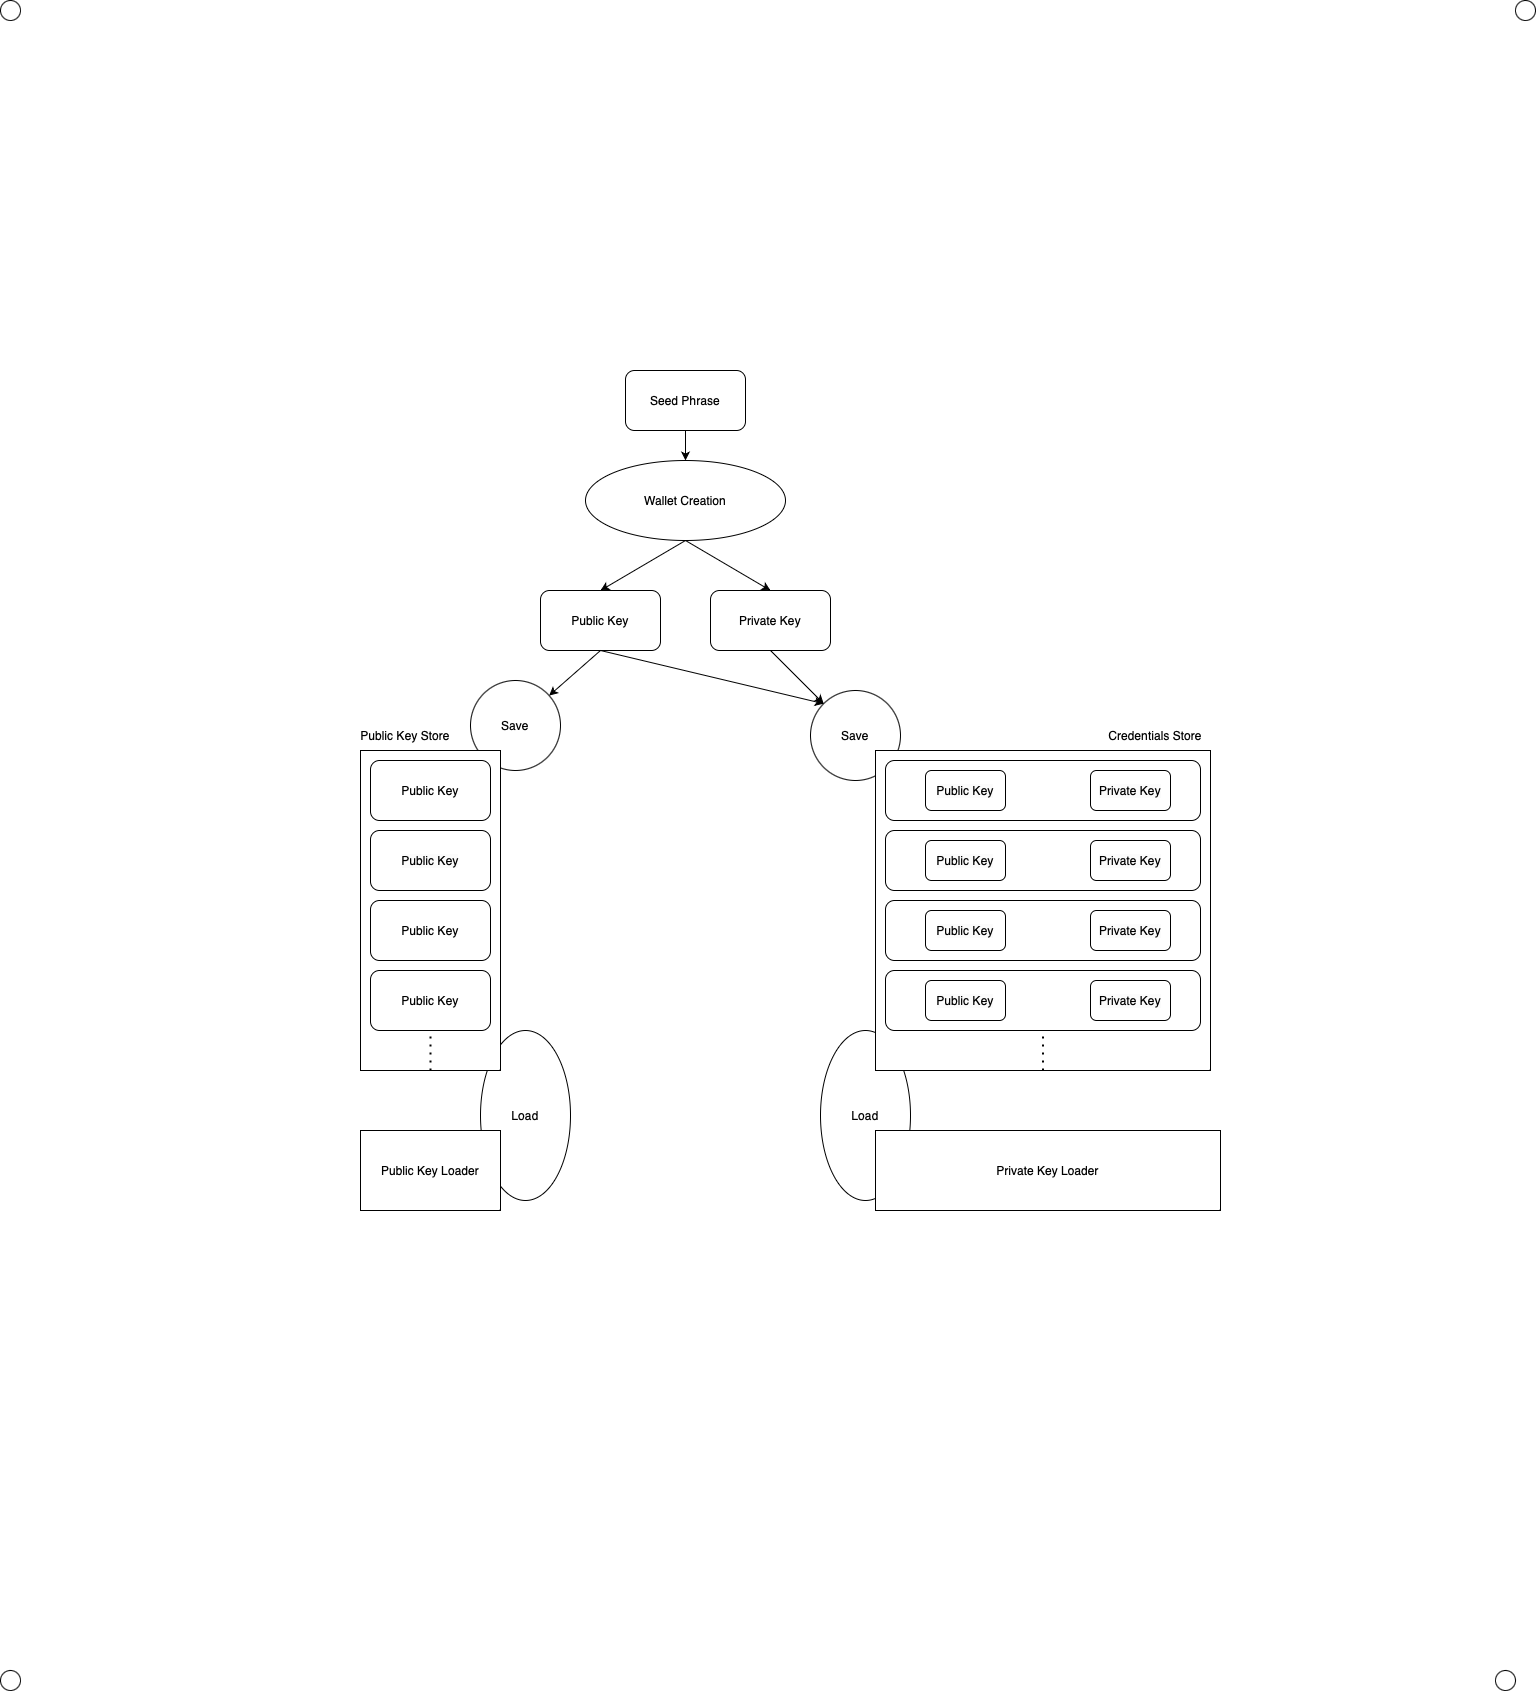

The diagram above was exported from draw.io. Its source (the exported page's mxGraphModel, read from the mxfile embedded in the PNG):
<mxGraphModel dx="2762" dy="2203" grid="1" gridSize="10" guides="1" tooltips="1" connect="1" arrows="1" fold="1" page="1" pageScale="1" pageWidth="850" pageHeight="1100" background="#ffffff" math="0" shadow="0">
  <root>
    <mxCell id="0" />
    <mxCell id="1" parent="0" />
    <mxCell id="mGSxknyk7iUtb4ZbhzEk-51" value="Save" style="ellipse;whiteSpace=wrap;html=1;" vertex="1" parent="1">
      <mxGeometry x="550" y="100" width="90" height="90" as="geometry" />
    </mxCell>
    <mxCell id="mGSxknyk7iUtb4ZbhzEk-50" value="Load" style="ellipse;whiteSpace=wrap;html=1;" vertex="1" parent="1">
      <mxGeometry x="560" y="440" width="90" height="170" as="geometry" />
    </mxCell>
    <mxCell id="mGSxknyk7iUtb4ZbhzEk-47" value="Load" style="ellipse;whiteSpace=wrap;html=1;" vertex="1" parent="1">
      <mxGeometry x="220" y="440" width="90" height="170" as="geometry" />
    </mxCell>
    <mxCell id="mGSxknyk7iUtb4ZbhzEk-44" value="Save" style="ellipse;whiteSpace=wrap;html=1;" vertex="1" parent="1">
      <mxGeometry x="210" y="90" width="90" height="90" as="geometry" />
    </mxCell>
    <mxCell id="mGSxknyk7iUtb4ZbhzEk-13" value="Wallet Creation" style="ellipse;whiteSpace=wrap;html=1;" vertex="1" parent="1">
      <mxGeometry x="325" y="-130" width="200" height="80" as="geometry" />
    </mxCell>
    <mxCell id="mGSxknyk7iUtb4ZbhzEk-3" value="" style="rounded=0;whiteSpace=wrap;html=1;" vertex="1" parent="1">
      <mxGeometry x="100" y="160" width="140" height="320" as="geometry" />
    </mxCell>
    <mxCell id="mGSxknyk7iUtb4ZbhzEk-4" value="Public Key" style="rounded=1;whiteSpace=wrap;html=1;" vertex="1" parent="1">
      <mxGeometry x="110" y="170" width="120" height="60" as="geometry" />
    </mxCell>
    <mxCell id="mGSxknyk7iUtb4ZbhzEk-5" value="&lt;span style=&quot;caret-color: rgb(0, 0, 0); color: rgb(0, 0, 0); font-family: Helvetica; font-size: 12px; font-style: normal; font-variant-caps: normal; font-weight: 400; letter-spacing: normal; text-align: center; text-indent: 0px; text-transform: none; word-spacing: 0px; -webkit-text-stroke-width: 0px; background-color: rgb(251, 251, 251); text-decoration: none; float: none; display: inline !important;&quot;&gt;Public Key&lt;/span&gt;" style="rounded=1;whiteSpace=wrap;html=1;" vertex="1" parent="1">
      <mxGeometry x="110" y="240" width="120" height="60" as="geometry" />
    </mxCell>
    <mxCell id="mGSxknyk7iUtb4ZbhzEk-6" value="Public Key" style="rounded=1;whiteSpace=wrap;html=1;" vertex="1" parent="1">
      <mxGeometry x="110" y="310" width="120" height="60" as="geometry" />
    </mxCell>
    <mxCell id="mGSxknyk7iUtb4ZbhzEk-7" value="&lt;span style=&quot;font-weight: 400;&quot;&gt;Public Key&lt;/span&gt;" style="rounded=1;whiteSpace=wrap;html=1;fontStyle=1" vertex="1" parent="1">
      <mxGeometry x="110" y="380" width="120" height="60" as="geometry" />
    </mxCell>
    <mxCell id="mGSxknyk7iUtb4ZbhzEk-8" value="" style="endArrow=none;dashed=1;html=1;dashPattern=1 3;strokeWidth=2;rounded=0;entryX=0.5;entryY=1;entryDx=0;entryDy=0;" edge="1" parent="1" source="mGSxknyk7iUtb4ZbhzEk-3" target="mGSxknyk7iUtb4ZbhzEk-7">
      <mxGeometry width="50" height="50" relative="1" as="geometry">
        <mxPoint x="420" y="450" as="sourcePoint" />
        <mxPoint x="470" y="400" as="targetPoint" />
      </mxGeometry>
    </mxCell>
    <mxCell id="mGSxknyk7iUtb4ZbhzEk-9" value="Public Key Store" style="text;html=1;strokeColor=none;fillColor=none;align=center;verticalAlign=middle;whiteSpace=wrap;rounded=0;" vertex="1" parent="1">
      <mxGeometry x="90" y="130" width="110" height="30" as="geometry" />
    </mxCell>
    <mxCell id="mGSxknyk7iUtb4ZbhzEk-10" value="Seed Phrase" style="rounded=1;whiteSpace=wrap;html=1;" vertex="1" parent="1">
      <mxGeometry x="365" y="-220" width="120" height="60" as="geometry" />
    </mxCell>
    <mxCell id="mGSxknyk7iUtb4ZbhzEk-11" value="" style="endArrow=classic;html=1;rounded=0;exitX=0.5;exitY=1;exitDx=0;exitDy=0;entryX=0.5;entryY=0;entryDx=0;entryDy=0;" edge="1" parent="1" source="mGSxknyk7iUtb4ZbhzEk-13" target="mGSxknyk7iUtb4ZbhzEk-12">
      <mxGeometry width="50" height="50" relative="1" as="geometry">
        <mxPoint x="400" y="240" as="sourcePoint" />
        <mxPoint x="430" y="-40" as="targetPoint" />
      </mxGeometry>
    </mxCell>
    <mxCell id="mGSxknyk7iUtb4ZbhzEk-12" value="Public Key" style="rounded=1;whiteSpace=wrap;html=1;" vertex="1" parent="1">
      <mxGeometry x="280" width="120" height="60" as="geometry" />
    </mxCell>
    <mxCell id="mGSxknyk7iUtb4ZbhzEk-14" value="Private Key" style="rounded=1;whiteSpace=wrap;html=1;" vertex="1" parent="1">
      <mxGeometry x="450" width="120" height="60" as="geometry" />
    </mxCell>
    <mxCell id="mGSxknyk7iUtb4ZbhzEk-15" value="" style="endArrow=classic;html=1;rounded=0;exitX=0.5;exitY=1;exitDx=0;exitDy=0;entryX=0.5;entryY=0;entryDx=0;entryDy=0;" edge="1" parent="1" source="mGSxknyk7iUtb4ZbhzEk-13" target="mGSxknyk7iUtb4ZbhzEk-14">
      <mxGeometry width="50" height="50" relative="1" as="geometry">
        <mxPoint x="435" y="-110" as="sourcePoint" />
        <mxPoint x="375" y="10" as="targetPoint" />
      </mxGeometry>
    </mxCell>
    <mxCell id="mGSxknyk7iUtb4ZbhzEk-16" value="" style="endArrow=classic;html=1;rounded=0;exitX=0.5;exitY=1;exitDx=0;exitDy=0;entryX=0.5;entryY=0;entryDx=0;entryDy=0;" edge="1" parent="1" source="mGSxknyk7iUtb4ZbhzEk-10" target="mGSxknyk7iUtb4ZbhzEk-13">
      <mxGeometry width="50" height="50" relative="1" as="geometry">
        <mxPoint x="400" y="240" as="sourcePoint" />
        <mxPoint x="430" y="-100" as="targetPoint" />
      </mxGeometry>
    </mxCell>
    <mxCell id="mGSxknyk7iUtb4ZbhzEk-18" value="" style="rounded=0;whiteSpace=wrap;html=1;" vertex="1" parent="1">
      <mxGeometry x="615" y="160" width="335" height="320" as="geometry" />
    </mxCell>
    <mxCell id="mGSxknyk7iUtb4ZbhzEk-19" value="" style="rounded=1;whiteSpace=wrap;html=1;" vertex="1" parent="1">
      <mxGeometry x="625" y="170" width="315" height="60" as="geometry" />
    </mxCell>
    <mxCell id="mGSxknyk7iUtb4ZbhzEk-24" value="Credentials Store" style="text;html=1;strokeColor=none;fillColor=none;align=center;verticalAlign=middle;whiteSpace=wrap;rounded=0;" vertex="1" parent="1">
      <mxGeometry x="840" y="130" width="110" height="30" as="geometry" />
    </mxCell>
    <mxCell id="mGSxknyk7iUtb4ZbhzEk-25" value="&lt;span style=&quot;caret-color: rgb(0, 0, 0); color: rgb(0, 0, 0); font-family: Helvetica; font-size: 12px; font-style: normal; font-variant-caps: normal; font-weight: 400; letter-spacing: normal; text-align: center; text-indent: 0px; text-transform: none; word-spacing: 0px; -webkit-text-stroke-width: 0px; background-color: rgb(251, 251, 251); text-decoration: none; float: none; display: inline !important;&quot;&gt;Public Key&lt;/span&gt;" style="rounded=1;whiteSpace=wrap;html=1;" vertex="1" parent="1">
      <mxGeometry x="665" y="180" width="80" height="40" as="geometry" />
    </mxCell>
    <mxCell id="mGSxknyk7iUtb4ZbhzEk-26" value="" style="rounded=1;whiteSpace=wrap;html=1;" vertex="1" parent="1">
      <mxGeometry x="625" y="240" width="315" height="60" as="geometry" />
    </mxCell>
    <mxCell id="mGSxknyk7iUtb4ZbhzEk-27" value="&lt;span style=&quot;caret-color: rgb(0, 0, 0); color: rgb(0, 0, 0); font-family: Helvetica; font-size: 12px; font-style: normal; font-variant-caps: normal; font-weight: 400; letter-spacing: normal; text-align: center; text-indent: 0px; text-transform: none; word-spacing: 0px; -webkit-text-stroke-width: 0px; background-color: rgb(251, 251, 251); text-decoration: none; float: none; display: inline !important;&quot;&gt;Public Key&lt;/span&gt;" style="rounded=1;whiteSpace=wrap;html=1;" vertex="1" parent="1">
      <mxGeometry x="665" y="250" width="80" height="40" as="geometry" />
    </mxCell>
    <mxCell id="mGSxknyk7iUtb4ZbhzEk-28" value="" style="rounded=1;whiteSpace=wrap;html=1;" vertex="1" parent="1">
      <mxGeometry x="625" y="310" width="315" height="60" as="geometry" />
    </mxCell>
    <mxCell id="mGSxknyk7iUtb4ZbhzEk-29" value="&lt;span style=&quot;caret-color: rgb(0, 0, 0); color: rgb(0, 0, 0); font-family: Helvetica; font-size: 12px; font-style: normal; font-variant-caps: normal; font-weight: 400; letter-spacing: normal; text-align: center; text-indent: 0px; text-transform: none; word-spacing: 0px; -webkit-text-stroke-width: 0px; background-color: rgb(251, 251, 251); text-decoration: none; float: none; display: inline !important;&quot;&gt;Public Key&lt;/span&gt;" style="rounded=1;whiteSpace=wrap;html=1;" vertex="1" parent="1">
      <mxGeometry x="665" y="320" width="80" height="40" as="geometry" />
    </mxCell>
    <mxCell id="mGSxknyk7iUtb4ZbhzEk-30" value="" style="rounded=1;whiteSpace=wrap;html=1;" vertex="1" parent="1">
      <mxGeometry x="625" y="380" width="315" height="60" as="geometry" />
    </mxCell>
    <mxCell id="mGSxknyk7iUtb4ZbhzEk-31" value="&lt;span style=&quot;caret-color: rgb(0, 0, 0); color: rgb(0, 0, 0); font-family: Helvetica; font-size: 12px; font-style: normal; font-variant-caps: normal; font-weight: 400; letter-spacing: normal; text-align: center; text-indent: 0px; text-transform: none; word-spacing: 0px; -webkit-text-stroke-width: 0px; background-color: rgb(251, 251, 251); text-decoration: none; float: none; display: inline !important;&quot;&gt;Public Key&lt;/span&gt;" style="rounded=1;whiteSpace=wrap;html=1;" vertex="1" parent="1">
      <mxGeometry x="665" y="390" width="80" height="40" as="geometry" />
    </mxCell>
    <mxCell id="mGSxknyk7iUtb4ZbhzEk-33" value="&lt;span style=&quot;caret-color: rgb(0, 0, 0); color: rgb(0, 0, 0); font-family: Helvetica; font-size: 12px; font-style: normal; font-variant-caps: normal; font-weight: 400; letter-spacing: normal; text-align: center; text-indent: 0px; text-transform: none; word-spacing: 0px; -webkit-text-stroke-width: 0px; background-color: rgb(251, 251, 251); text-decoration: none; float: none; display: inline !important;&quot;&gt;Private Key&lt;/span&gt;" style="rounded=1;whiteSpace=wrap;html=1;" vertex="1" parent="1">
      <mxGeometry x="830" y="180" width="80" height="40" as="geometry" />
    </mxCell>
    <mxCell id="mGSxknyk7iUtb4ZbhzEk-34" value="&lt;span style=&quot;caret-color: rgb(0, 0, 0); color: rgb(0, 0, 0); font-family: Helvetica; font-size: 12px; font-style: normal; font-variant-caps: normal; font-weight: 400; letter-spacing: normal; text-align: center; text-indent: 0px; text-transform: none; word-spacing: 0px; -webkit-text-stroke-width: 0px; background-color: rgb(251, 251, 251); text-decoration: none; float: none; display: inline !important;&quot;&gt;Private Key&lt;/span&gt;" style="rounded=1;whiteSpace=wrap;html=1;" vertex="1" parent="1">
      <mxGeometry x="830" y="250" width="80" height="40" as="geometry" />
    </mxCell>
    <mxCell id="mGSxknyk7iUtb4ZbhzEk-35" value="&lt;span style=&quot;caret-color: rgb(0, 0, 0); color: rgb(0, 0, 0); font-family: Helvetica; font-size: 12px; font-style: normal; font-variant-caps: normal; font-weight: 400; letter-spacing: normal; text-align: center; text-indent: 0px; text-transform: none; word-spacing: 0px; -webkit-text-stroke-width: 0px; background-color: rgb(251, 251, 251); text-decoration: none; float: none; display: inline !important;&quot;&gt;Private Key&lt;/span&gt;" style="rounded=1;whiteSpace=wrap;html=1;" vertex="1" parent="1">
      <mxGeometry x="830" y="320" width="80" height="40" as="geometry" />
    </mxCell>
    <mxCell id="mGSxknyk7iUtb4ZbhzEk-36" value="&lt;span style=&quot;caret-color: rgb(0, 0, 0); color: rgb(0, 0, 0); font-family: Helvetica; font-size: 12px; font-style: normal; font-variant-caps: normal; font-weight: 400; letter-spacing: normal; text-align: center; text-indent: 0px; text-transform: none; word-spacing: 0px; -webkit-text-stroke-width: 0px; background-color: rgb(251, 251, 251); text-decoration: none; float: none; display: inline !important;&quot;&gt;Private Key&lt;/span&gt;" style="rounded=1;whiteSpace=wrap;html=1;" vertex="1" parent="1">
      <mxGeometry x="830" y="390" width="80" height="40" as="geometry" />
    </mxCell>
    <mxCell id="mGSxknyk7iUtb4ZbhzEk-37" value="" style="endArrow=none;dashed=1;html=1;dashPattern=1 3;strokeWidth=2;rounded=0;entryX=0.5;entryY=1;entryDx=0;entryDy=0;" edge="1" parent="1" source="mGSxknyk7iUtb4ZbhzEk-18" target="mGSxknyk7iUtb4ZbhzEk-30">
      <mxGeometry width="50" height="50" relative="1" as="geometry">
        <mxPoint x="400" y="150" as="sourcePoint" />
        <mxPoint x="450" y="100" as="targetPoint" />
      </mxGeometry>
    </mxCell>
    <mxCell id="mGSxknyk7iUtb4ZbhzEk-40" value="" style="ellipse;whiteSpace=wrap;html=1;aspect=fixed;" vertex="1" parent="1">
      <mxGeometry x="-260" y="-590" width="20" height="20" as="geometry" />
    </mxCell>
    <mxCell id="mGSxknyk7iUtb4ZbhzEk-41" value="" style="ellipse;whiteSpace=wrap;html=1;aspect=fixed;" vertex="1" parent="1">
      <mxGeometry x="-260" y="1080" width="20" height="20" as="geometry" />
    </mxCell>
    <mxCell id="mGSxknyk7iUtb4ZbhzEk-42" value="" style="ellipse;whiteSpace=wrap;html=1;aspect=fixed;" vertex="1" parent="1">
      <mxGeometry x="1255" y="-590" width="20" height="20" as="geometry" />
    </mxCell>
    <mxCell id="mGSxknyk7iUtb4ZbhzEk-43" value="" style="ellipse;whiteSpace=wrap;html=1;aspect=fixed;fontStyle=1" vertex="1" parent="1">
      <mxGeometry x="1235" y="1080" width="20" height="20" as="geometry" />
    </mxCell>
    <mxCell id="mGSxknyk7iUtb4ZbhzEk-48" value="Public Key Loader" style="rounded=0;whiteSpace=wrap;html=1;" vertex="1" parent="1">
      <mxGeometry x="100" y="540" width="140" height="80" as="geometry" />
    </mxCell>
    <mxCell id="mGSxknyk7iUtb4ZbhzEk-49" value="Private Key Loader" style="rounded=0;whiteSpace=wrap;html=1;" vertex="1" parent="1">
      <mxGeometry x="615" y="540" width="345" height="80" as="geometry" />
    </mxCell>
    <mxCell id="mGSxknyk7iUtb4ZbhzEk-52" value="" style="endArrow=classic;html=1;rounded=0;exitX=0.5;exitY=1;exitDx=0;exitDy=0;" edge="1" parent="1" source="mGSxknyk7iUtb4ZbhzEk-12" target="mGSxknyk7iUtb4ZbhzEk-44">
      <mxGeometry width="50" height="50" relative="1" as="geometry">
        <mxPoint x="390" y="360" as="sourcePoint" />
        <mxPoint x="440" y="310" as="targetPoint" />
      </mxGeometry>
    </mxCell>
    <mxCell id="mGSxknyk7iUtb4ZbhzEk-53" value="" style="endArrow=classic;html=1;rounded=0;exitX=0.5;exitY=1;exitDx=0;exitDy=0;entryX=0;entryY=0;entryDx=0;entryDy=0;" edge="1" parent="1" source="mGSxknyk7iUtb4ZbhzEk-14" target="mGSxknyk7iUtb4ZbhzEk-51">
      <mxGeometry width="50" height="50" relative="1" as="geometry">
        <mxPoint x="390" y="360" as="sourcePoint" />
        <mxPoint x="440" y="310" as="targetPoint" />
      </mxGeometry>
    </mxCell>
    <mxCell id="mGSxknyk7iUtb4ZbhzEk-54" value="" style="endArrow=classic;html=1;rounded=0;exitX=0.5;exitY=1;exitDx=0;exitDy=0;entryX=0;entryY=0;entryDx=0;entryDy=0;" edge="1" parent="1" source="mGSxknyk7iUtb4ZbhzEk-12" target="mGSxknyk7iUtb4ZbhzEk-51">
      <mxGeometry width="50" height="50" relative="1" as="geometry">
        <mxPoint x="390" y="360" as="sourcePoint" />
        <mxPoint x="440" y="310" as="targetPoint" />
      </mxGeometry>
    </mxCell>
  </root>
</mxGraphModel>